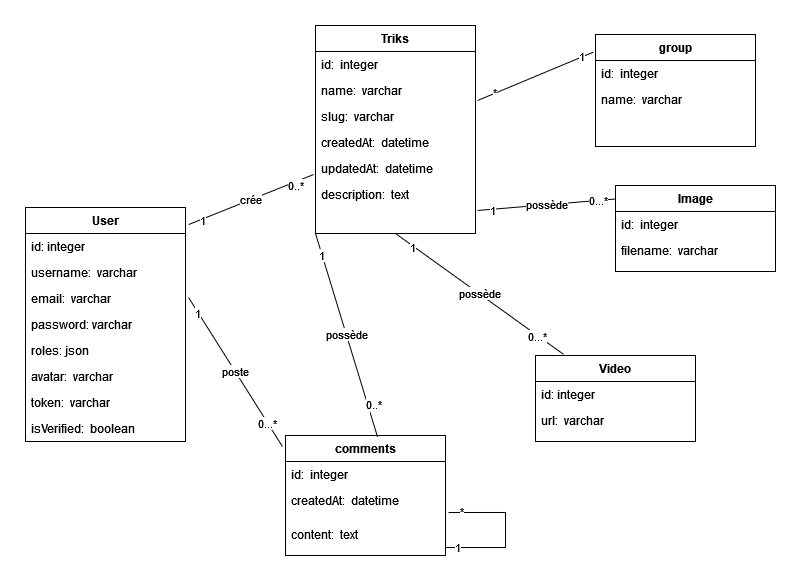

The diagram above was exported from draw.io. Its source (the exported page's mxGraphModel, read from the mxfile embedded in the PNG):
<mxGraphModel dx="942" dy="660" grid="1" gridSize="10" guides="1" tooltips="1" connect="1" arrows="1" fold="1" page="1" pageScale="1" pageWidth="827" pageHeight="1169" math="0" shadow="0">
  <root>
    <mxCell id="WIyWlLk6GJQsqaUBKTNV-0" />
    <mxCell id="WIyWlLk6GJQsqaUBKTNV-1" parent="WIyWlLk6GJQsqaUBKTNV-0" />
    <mxCell id="zkfFHV4jXpPFQw0GAbJ--0" value="User" style="swimlane;fontStyle=1;align=center;verticalAlign=top;childLayout=stackLayout;horizontal=1;startSize=26;horizontalStack=0;resizeParent=1;resizeLast=0;collapsible=1;marginBottom=0;rounded=0;shadow=0;strokeWidth=1;strokeColor=default;gradientColor=none;fillColor=default;" parent="WIyWlLk6GJQsqaUBKTNV-1" vertex="1">
      <mxGeometry x="30" y="202" width="160" height="234" as="geometry">
        <mxRectangle x="230" y="140" width="160" height="26" as="alternateBounds" />
      </mxGeometry>
    </mxCell>
    <mxCell id="itenJ6xYVt9Vf8YPCNcw-15" value="id: integer" style="text;strokeColor=none;fillColor=none;align=left;verticalAlign=top;spacingLeft=4;spacingRight=4;overflow=hidden;rotatable=0;points=[[0,0.5],[1,0.5]];portConstraint=eastwest;" parent="zkfFHV4jXpPFQw0GAbJ--0" vertex="1">
      <mxGeometry y="26" width="160" height="26" as="geometry" />
    </mxCell>
    <mxCell id="zkfFHV4jXpPFQw0GAbJ--1" value="username:  varchar" style="text;align=left;verticalAlign=top;spacingLeft=4;spacingRight=4;overflow=hidden;rotatable=0;points=[[0,0.5],[1,0.5]];portConstraint=eastwest;" parent="zkfFHV4jXpPFQw0GAbJ--0" vertex="1">
      <mxGeometry y="52" width="160" height="26" as="geometry" />
    </mxCell>
    <mxCell id="zkfFHV4jXpPFQw0GAbJ--2" value="email:  varchar" style="text;align=left;verticalAlign=top;spacingLeft=4;spacingRight=4;overflow=hidden;rotatable=0;points=[[0,0.5],[1,0.5]];portConstraint=eastwest;rounded=0;shadow=0;html=0;" parent="zkfFHV4jXpPFQw0GAbJ--0" vertex="1">
      <mxGeometry y="78" width="160" height="26" as="geometry" />
    </mxCell>
    <mxCell id="zkfFHV4jXpPFQw0GAbJ--3" value="password: varchar" style="text;align=left;verticalAlign=top;spacingLeft=4;spacingRight=4;overflow=hidden;rotatable=0;points=[[0,0.5],[1,0.5]];portConstraint=eastwest;rounded=0;shadow=0;html=0;" parent="zkfFHV4jXpPFQw0GAbJ--0" vertex="1">
      <mxGeometry y="104" width="160" height="26" as="geometry" />
    </mxCell>
    <mxCell id="rCKtMFLiAAZj7mjovohU-0" value="roles: json" style="text;align=left;verticalAlign=top;spacingLeft=4;spacingRight=4;overflow=hidden;rotatable=0;points=[[0,0.5],[1,0.5]];portConstraint=eastwest;rounded=0;shadow=0;html=0;" parent="zkfFHV4jXpPFQw0GAbJ--0" vertex="1">
      <mxGeometry y="130" width="160" height="26" as="geometry" />
    </mxCell>
    <mxCell id="ezUXYmyJGrfNRmeXINTA-1" value="avatar:  varchar" style="text;align=left;verticalAlign=top;spacingLeft=4;spacingRight=4;overflow=hidden;rotatable=0;points=[[0,0.5],[1,0.5]];portConstraint=eastwest;rounded=0;shadow=0;html=0;" parent="zkfFHV4jXpPFQw0GAbJ--0" vertex="1">
      <mxGeometry y="156" width="160" height="26" as="geometry" />
    </mxCell>
    <mxCell id="itenJ6xYVt9Vf8YPCNcw-17" value="token:  varchar" style="text;align=left;verticalAlign=top;spacingLeft=4;spacingRight=4;overflow=hidden;rotatable=0;points=[[0,0.5],[1,0.5]];portConstraint=eastwest;rounded=0;shadow=0;html=0;" parent="zkfFHV4jXpPFQw0GAbJ--0" vertex="1">
      <mxGeometry y="182" width="160" height="26" as="geometry" />
    </mxCell>
    <mxCell id="itenJ6xYVt9Vf8YPCNcw-18" value="isVerified:  boolean" style="text;align=left;verticalAlign=top;spacingLeft=4;spacingRight=4;overflow=hidden;rotatable=0;points=[[0,0.5],[1,0.5]];portConstraint=eastwest;rounded=0;shadow=0;html=0;" parent="zkfFHV4jXpPFQw0GAbJ--0" vertex="1">
      <mxGeometry y="208" width="160" height="26" as="geometry" />
    </mxCell>
    <mxCell id="zkfFHV4jXpPFQw0GAbJ--17" value="Triks" style="swimlane;fontStyle=1;align=center;verticalAlign=top;childLayout=stackLayout;horizontal=1;startSize=26;horizontalStack=0;resizeParent=1;resizeLast=0;collapsible=1;marginBottom=0;rounded=0;shadow=0;strokeWidth=1;" parent="WIyWlLk6GJQsqaUBKTNV-1" vertex="1">
      <mxGeometry x="320" y="20" width="160" height="208" as="geometry">
        <mxRectangle x="550" y="140" width="160" height="26" as="alternateBounds" />
      </mxGeometry>
    </mxCell>
    <mxCell id="itenJ6xYVt9Vf8YPCNcw-14" value="id:  integer" style="text;strokeColor=none;fillColor=none;align=left;verticalAlign=top;spacingLeft=4;spacingRight=4;overflow=hidden;rotatable=0;points=[[0,0.5],[1,0.5]];portConstraint=eastwest;" parent="zkfFHV4jXpPFQw0GAbJ--17" vertex="1">
      <mxGeometry y="26" width="160" height="26" as="geometry" />
    </mxCell>
    <mxCell id="zkfFHV4jXpPFQw0GAbJ--18" value="name:  varchar" style="text;align=left;verticalAlign=top;spacingLeft=4;spacingRight=4;overflow=hidden;rotatable=0;points=[[0,0.5],[1,0.5]];portConstraint=eastwest;" parent="zkfFHV4jXpPFQw0GAbJ--17" vertex="1">
      <mxGeometry y="52" width="160" height="26" as="geometry" />
    </mxCell>
    <mxCell id="zkfFHV4jXpPFQw0GAbJ--19" value="slug:  varchar" style="text;align=left;verticalAlign=top;spacingLeft=4;spacingRight=4;overflow=hidden;rotatable=0;points=[[0,0.5],[1,0.5]];portConstraint=eastwest;rounded=0;shadow=0;html=0;" parent="zkfFHV4jXpPFQw0GAbJ--17" vertex="1">
      <mxGeometry y="78" width="160" height="26" as="geometry" />
    </mxCell>
    <mxCell id="zkfFHV4jXpPFQw0GAbJ--20" value="createdAt:  datetime" style="text;align=left;verticalAlign=top;spacingLeft=4;spacingRight=4;overflow=hidden;rotatable=0;points=[[0,0.5],[1,0.5]];portConstraint=eastwest;rounded=0;shadow=0;html=0;" parent="zkfFHV4jXpPFQw0GAbJ--17" vertex="1">
      <mxGeometry y="104" width="160" height="26" as="geometry" />
    </mxCell>
    <mxCell id="zkfFHV4jXpPFQw0GAbJ--21" value="updatedAt:  datetime" style="text;align=left;verticalAlign=top;spacingLeft=4;spacingRight=4;overflow=hidden;rotatable=0;points=[[0,0.5],[1,0.5]];portConstraint=eastwest;rounded=0;shadow=0;html=0;" parent="zkfFHV4jXpPFQw0GAbJ--17" vertex="1">
      <mxGeometry y="130" width="160" height="26" as="geometry" />
    </mxCell>
    <mxCell id="zkfFHV4jXpPFQw0GAbJ--22" value="description:  text" style="text;align=left;verticalAlign=top;spacingLeft=4;spacingRight=4;overflow=hidden;rotatable=0;points=[[0,0.5],[1,0.5]];portConstraint=eastwest;rounded=0;shadow=0;html=0;" parent="zkfFHV4jXpPFQw0GAbJ--17" vertex="1">
      <mxGeometry y="156" width="160" height="26" as="geometry" />
    </mxCell>
    <mxCell id="ezUXYmyJGrfNRmeXINTA-2" value="group" style="swimlane;fontStyle=1;align=center;verticalAlign=top;childLayout=stackLayout;horizontal=1;startSize=26;horizontalStack=0;resizeParent=1;resizeLast=0;collapsible=1;marginBottom=0;rounded=0;shadow=0;strokeWidth=1;strokeColor=default;gradientColor=none;fillColor=default;" parent="WIyWlLk6GJQsqaUBKTNV-1" vertex="1">
      <mxGeometry x="600" y="29" width="160" height="112" as="geometry">
        <mxRectangle x="230" y="140" width="160" height="26" as="alternateBounds" />
      </mxGeometry>
    </mxCell>
    <mxCell id="itenJ6xYVt9Vf8YPCNcw-12" value="id:  integer" style="text;strokeColor=none;fillColor=none;align=left;verticalAlign=top;spacingLeft=4;spacingRight=4;overflow=hidden;rotatable=0;points=[[0,0.5],[1,0.5]];portConstraint=eastwest;" parent="ezUXYmyJGrfNRmeXINTA-2" vertex="1">
      <mxGeometry y="26" width="160" height="26" as="geometry" />
    </mxCell>
    <mxCell id="ezUXYmyJGrfNRmeXINTA-3" value="name:  varchar" style="text;align=left;verticalAlign=top;spacingLeft=4;spacingRight=4;overflow=hidden;rotatable=0;points=[[0,0.5],[1,0.5]];portConstraint=eastwest;" parent="ezUXYmyJGrfNRmeXINTA-2" vertex="1">
      <mxGeometry y="52" width="160" height="34" as="geometry" />
    </mxCell>
    <mxCell id="ezUXYmyJGrfNRmeXINTA-7" value="Image" style="swimlane;fontStyle=1;align=center;verticalAlign=top;childLayout=stackLayout;horizontal=1;startSize=26;horizontalStack=0;resizeParent=1;resizeLast=0;collapsible=1;marginBottom=0;rounded=0;shadow=0;strokeWidth=1;strokeColor=default;gradientColor=none;fillColor=default;" parent="WIyWlLk6GJQsqaUBKTNV-1" vertex="1">
      <mxGeometry x="620" y="180" width="160" height="86" as="geometry">
        <mxRectangle x="230" y="140" width="160" height="26" as="alternateBounds" />
      </mxGeometry>
    </mxCell>
    <mxCell id="itenJ6xYVt9Vf8YPCNcw-11" value="id:  integer" style="text;strokeColor=none;fillColor=none;align=left;verticalAlign=top;spacingLeft=4;spacingRight=4;overflow=hidden;rotatable=0;points=[[0,0.5],[1,0.5]];portConstraint=eastwest;" parent="ezUXYmyJGrfNRmeXINTA-7" vertex="1">
      <mxGeometry y="26" width="160" height="26" as="geometry" />
    </mxCell>
    <mxCell id="ezUXYmyJGrfNRmeXINTA-8" value="filename:  varchar" style="text;align=left;verticalAlign=top;spacingLeft=4;spacingRight=4;overflow=hidden;rotatable=0;points=[[0,0.5],[1,0.5]];portConstraint=eastwest;" parent="ezUXYmyJGrfNRmeXINTA-7" vertex="1">
      <mxGeometry y="52" width="160" height="34" as="geometry" />
    </mxCell>
    <mxCell id="ezUXYmyJGrfNRmeXINTA-9" value="Video" style="swimlane;fontStyle=1;align=center;verticalAlign=top;childLayout=stackLayout;horizontal=1;startSize=26;horizontalStack=0;resizeParent=1;resizeLast=0;collapsible=1;marginBottom=0;rounded=0;shadow=0;strokeWidth=1;strokeColor=default;gradientColor=none;fillColor=default;" parent="WIyWlLk6GJQsqaUBKTNV-1" vertex="1">
      <mxGeometry x="540" y="350" width="160" height="86" as="geometry">
        <mxRectangle x="230" y="140" width="160" height="26" as="alternateBounds" />
      </mxGeometry>
    </mxCell>
    <mxCell id="itenJ6xYVt9Vf8YPCNcw-10" value="id: integer" style="text;strokeColor=none;fillColor=none;align=left;verticalAlign=top;spacingLeft=4;spacingRight=4;overflow=hidden;rotatable=0;points=[[0,0.5],[1,0.5]];portConstraint=eastwest;" parent="ezUXYmyJGrfNRmeXINTA-9" vertex="1">
      <mxGeometry y="26" width="160" height="26" as="geometry" />
    </mxCell>
    <mxCell id="ezUXYmyJGrfNRmeXINTA-10" value="url:  varchar" style="text;align=left;verticalAlign=top;spacingLeft=4;spacingRight=4;overflow=hidden;rotatable=0;points=[[0,0.5],[1,0.5]];portConstraint=eastwest;" parent="ezUXYmyJGrfNRmeXINTA-9" vertex="1">
      <mxGeometry y="52" width="160" height="34" as="geometry" />
    </mxCell>
    <mxCell id="ezUXYmyJGrfNRmeXINTA-11" value="comments" style="swimlane;fontStyle=1;align=center;verticalAlign=top;childLayout=stackLayout;horizontal=1;startSize=26;horizontalStack=0;resizeParent=1;resizeLast=0;collapsible=1;marginBottom=0;rounded=0;shadow=0;strokeWidth=1;strokeColor=default;gradientColor=none;fillColor=default;" parent="WIyWlLk6GJQsqaUBKTNV-1" vertex="1">
      <mxGeometry x="290" y="430" width="160" height="120" as="geometry">
        <mxRectangle x="230" y="140" width="160" height="26" as="alternateBounds" />
      </mxGeometry>
    </mxCell>
    <mxCell id="itenJ6xYVt9Vf8YPCNcw-16" value="id:  integer" style="text;strokeColor=none;fillColor=none;align=left;verticalAlign=top;spacingLeft=4;spacingRight=4;overflow=hidden;rotatable=0;points=[[0,0.5],[1,0.5]];portConstraint=eastwest;" parent="ezUXYmyJGrfNRmeXINTA-11" vertex="1">
      <mxGeometry y="26" width="160" height="26" as="geometry" />
    </mxCell>
    <mxCell id="ezUXYmyJGrfNRmeXINTA-12" value="createdAt:  datetime" style="text;align=left;verticalAlign=top;spacingLeft=4;spacingRight=4;overflow=hidden;rotatable=0;points=[[0,0.5],[1,0.5]];portConstraint=eastwest;" parent="ezUXYmyJGrfNRmeXINTA-11" vertex="1">
      <mxGeometry y="52" width="160" height="34" as="geometry" />
    </mxCell>
    <mxCell id="Fjof7Y7RMKIlhsMcnWVH-19" value="content:  text" style="text;align=left;verticalAlign=top;spacingLeft=4;spacingRight=4;overflow=hidden;rotatable=0;points=[[0,0.5],[1,0.5]];portConstraint=eastwest;" parent="ezUXYmyJGrfNRmeXINTA-11" vertex="1">
      <mxGeometry y="86" width="160" height="34" as="geometry" />
    </mxCell>
    <mxCell id="Fjof7Y7RMKIlhsMcnWVH-20" value="" style="endArrow=none;html=1;rounded=0;edgeStyle=elbowEdgeStyle;exitX=1.019;exitY=0.735;exitDx=0;exitDy=0;exitPerimeter=0;entryX=1;entryY=0.765;entryDx=0;entryDy=0;entryPerimeter=0;elbow=vertical;" parent="ezUXYmyJGrfNRmeXINTA-11" source="ezUXYmyJGrfNRmeXINTA-12" target="Fjof7Y7RMKIlhsMcnWVH-19" edge="1">
      <mxGeometry width="50" height="50" relative="1" as="geometry">
        <mxPoint x="250" y="40" as="sourcePoint" />
        <mxPoint x="170" y="120" as="targetPoint" />
        <Array as="points">
          <mxPoint x="220" y="80" />
        </Array>
      </mxGeometry>
    </mxCell>
    <mxCell id="Fjof7Y7RMKIlhsMcnWVH-21" value="*" style="edgeLabel;html=1;align=center;verticalAlign=middle;resizable=0;points=[];" parent="Fjof7Y7RMKIlhsMcnWVH-20" connectable="0" vertex="1">
      <mxGeometry x="-0.8446" y="1" relative="1" as="geometry">
        <mxPoint as="offset" />
      </mxGeometry>
    </mxCell>
    <mxCell id="Fjof7Y7RMKIlhsMcnWVH-22" value="1" style="edgeLabel;html=1;align=center;verticalAlign=middle;resizable=0;points=[];" parent="Fjof7Y7RMKIlhsMcnWVH-20" connectable="0" vertex="1">
      <mxGeometry x="0.8447" y="-1" relative="1" as="geometry">
        <mxPoint as="offset" />
      </mxGeometry>
    </mxCell>
    <mxCell id="Fjof7Y7RMKIlhsMcnWVH-1" value="crée" style="endArrow=none;html=1;rounded=0;exitX=1.019;exitY=0.073;exitDx=0;exitDy=0;exitPerimeter=0;entryX=-0.012;entryY=-0.269;entryDx=0;entryDy=0;entryPerimeter=0;" parent="WIyWlLk6GJQsqaUBKTNV-1" source="zkfFHV4jXpPFQw0GAbJ--0" target="zkfFHV4jXpPFQw0GAbJ--22" edge="1">
      <mxGeometry width="50" height="50" relative="1" as="geometry">
        <mxPoint x="200" y="220" as="sourcePoint" />
        <mxPoint x="380" y="210" as="targetPoint" />
      </mxGeometry>
    </mxCell>
    <mxCell id="Fjof7Y7RMKIlhsMcnWVH-2" value="1" style="edgeLabel;html=1;align=center;verticalAlign=middle;resizable=0;points=[];" parent="Fjof7Y7RMKIlhsMcnWVH-1" connectable="0" vertex="1">
      <mxGeometry x="-0.7976" y="-1" relative="1" as="geometry">
        <mxPoint as="offset" />
      </mxGeometry>
    </mxCell>
    <mxCell id="Fjof7Y7RMKIlhsMcnWVH-3" value="*" style="edgeLabel;html=1;align=center;verticalAlign=middle;resizable=0;points=[];" parent="Fjof7Y7RMKIlhsMcnWVH-1" connectable="0" vertex="1">
      <mxGeometry x="0.7049" y="-1" relative="1" as="geometry">
        <mxPoint as="offset" />
      </mxGeometry>
    </mxCell>
    <mxCell id="WynAgp2yH5hmzTSJsofM-6" value="0..*" style="edgeLabel;html=1;align=center;verticalAlign=middle;resizable=0;points=[];" vertex="1" connectable="0" parent="Fjof7Y7RMKIlhsMcnWVH-1">
      <mxGeometry x="0.6956" y="-3" relative="1" as="geometry">
        <mxPoint as="offset" />
      </mxGeometry>
    </mxCell>
    <mxCell id="Fjof7Y7RMKIlhsMcnWVH-4" value="" style="endArrow=none;html=1;rounded=0;exitX=-0.012;exitY=0.157;exitDx=0;exitDy=0;exitPerimeter=0;entryX=1.013;entryY=0.885;entryDx=0;entryDy=0;entryPerimeter=0;" parent="WIyWlLk6GJQsqaUBKTNV-1" source="ezUXYmyJGrfNRmeXINTA-2" target="zkfFHV4jXpPFQw0GAbJ--18" edge="1">
      <mxGeometry width="50" height="50" relative="1" as="geometry">
        <mxPoint x="550" y="180" as="sourcePoint" />
        <mxPoint x="665.04" y="112.05599999999993" as="targetPoint" />
      </mxGeometry>
    </mxCell>
    <mxCell id="Fjof7Y7RMKIlhsMcnWVH-5" value="1" style="edgeLabel;html=1;align=center;verticalAlign=middle;resizable=0;points=[];" parent="Fjof7Y7RMKIlhsMcnWVH-4" connectable="0" vertex="1">
      <mxGeometry x="-0.7976" y="-1" relative="1" as="geometry">
        <mxPoint as="offset" />
      </mxGeometry>
    </mxCell>
    <mxCell id="Fjof7Y7RMKIlhsMcnWVH-6" value="*" style="edgeLabel;html=1;align=center;verticalAlign=middle;resizable=0;points=[];" parent="Fjof7Y7RMKIlhsMcnWVH-4" connectable="0" vertex="1">
      <mxGeometry x="0.7049" y="-1" relative="1" as="geometry">
        <mxPoint as="offset" />
      </mxGeometry>
    </mxCell>
    <mxCell id="Fjof7Y7RMKIlhsMcnWVH-7" value="possède" style="endArrow=none;html=1;rounded=0;exitX=1.013;exitY=1.115;exitDx=0;exitDy=0;exitPerimeter=0;entryX=0;entryY=0.157;entryDx=0;entryDy=0;entryPerimeter=0;" parent="WIyWlLk6GJQsqaUBKTNV-1" source="zkfFHV4jXpPFQw0GAbJ--22" target="ezUXYmyJGrfNRmeXINTA-7" edge="1">
      <mxGeometry width="50" height="50" relative="1" as="geometry">
        <mxPoint x="203.03999999999996" y="220.95000000000005" as="sourcePoint" />
        <mxPoint x="318.0799999999999" y="153.00599999999997" as="targetPoint" />
      </mxGeometry>
    </mxCell>
    <mxCell id="Fjof7Y7RMKIlhsMcnWVH-8" value="1" style="edgeLabel;html=1;align=center;verticalAlign=middle;resizable=0;points=[];" parent="Fjof7Y7RMKIlhsMcnWVH-7" connectable="0" vertex="1">
      <mxGeometry x="-0.7976" y="-1" relative="1" as="geometry">
        <mxPoint as="offset" />
      </mxGeometry>
    </mxCell>
    <mxCell id="Fjof7Y7RMKIlhsMcnWVH-9" value="*" style="edgeLabel;html=1;align=center;verticalAlign=middle;resizable=0;points=[];" parent="Fjof7Y7RMKIlhsMcnWVH-7" connectable="0" vertex="1">
      <mxGeometry x="0.7049" y="-1" relative="1" as="geometry">
        <mxPoint as="offset" />
      </mxGeometry>
    </mxCell>
    <mxCell id="WynAgp2yH5hmzTSJsofM-2" value="0...*" style="edgeLabel;html=1;align=center;verticalAlign=middle;resizable=0;points=[];" vertex="1" connectable="0" parent="Fjof7Y7RMKIlhsMcnWVH-7">
      <mxGeometry x="0.7431" relative="1" as="geometry">
        <mxPoint as="offset" />
      </mxGeometry>
    </mxCell>
    <mxCell id="Fjof7Y7RMKIlhsMcnWVH-10" value="possède" style="endArrow=none;html=1;rounded=0;exitX=0.5;exitY=1;exitDx=0;exitDy=0;entryX=0.175;entryY=-0.014;entryDx=0;entryDy=0;entryPerimeter=0;" parent="WIyWlLk6GJQsqaUBKTNV-1" source="zkfFHV4jXpPFQw0GAbJ--17" target="ezUXYmyJGrfNRmeXINTA-9" edge="1">
      <mxGeometry width="50" height="50" relative="1" as="geometry">
        <mxPoint x="482.0799999999999" y="188.99" as="sourcePoint" />
        <mxPoint x="640" y="250.99" as="targetPoint" />
      </mxGeometry>
    </mxCell>
    <mxCell id="Fjof7Y7RMKIlhsMcnWVH-11" value="1" style="edgeLabel;html=1;align=center;verticalAlign=middle;resizable=0;points=[];" parent="Fjof7Y7RMKIlhsMcnWVH-10" connectable="0" vertex="1">
      <mxGeometry x="-0.7976" y="-1" relative="1" as="geometry">
        <mxPoint as="offset" />
      </mxGeometry>
    </mxCell>
    <mxCell id="Fjof7Y7RMKIlhsMcnWVH-12" value="*" style="edgeLabel;html=1;align=center;verticalAlign=middle;resizable=0;points=[];" parent="Fjof7Y7RMKIlhsMcnWVH-10" connectable="0" vertex="1">
      <mxGeometry x="0.7049" y="-1" relative="1" as="geometry">
        <mxPoint as="offset" />
      </mxGeometry>
    </mxCell>
    <mxCell id="WynAgp2yH5hmzTSJsofM-1" value="0...*" style="edgeLabel;html=1;align=center;verticalAlign=middle;resizable=0;points=[];" vertex="1" connectable="0" parent="Fjof7Y7RMKIlhsMcnWVH-10">
      <mxGeometry x="0.6959" y="-1" relative="1" as="geometry">
        <mxPoint as="offset" />
      </mxGeometry>
    </mxCell>
    <mxCell id="Fjof7Y7RMKIlhsMcnWVH-13" value="possède" style="endArrow=none;html=1;rounded=0;entryX=0.575;entryY=0.011;entryDx=0;entryDy=0;entryPerimeter=0;exitX=0;exitY=1;exitDx=0;exitDy=0;" parent="WIyWlLk6GJQsqaUBKTNV-1" source="zkfFHV4jXpPFQw0GAbJ--17" target="ezUXYmyJGrfNRmeXINTA-11" edge="1">
      <mxGeometry width="50" height="50" relative="1" as="geometry">
        <mxPoint x="330" y="190" as="sourcePoint" />
        <mxPoint x="650" y="260.99" as="targetPoint" />
      </mxGeometry>
    </mxCell>
    <mxCell id="Fjof7Y7RMKIlhsMcnWVH-14" value="1" style="edgeLabel;html=1;align=center;verticalAlign=middle;resizable=0;points=[];" parent="Fjof7Y7RMKIlhsMcnWVH-13" connectable="0" vertex="1">
      <mxGeometry x="-0.7976" y="-1" relative="1" as="geometry">
        <mxPoint as="offset" />
      </mxGeometry>
    </mxCell>
    <mxCell id="Fjof7Y7RMKIlhsMcnWVH-15" value="*" style="edgeLabel;html=1;align=center;verticalAlign=middle;resizable=0;points=[];" parent="Fjof7Y7RMKIlhsMcnWVH-13" connectable="0" vertex="1">
      <mxGeometry x="0.7049" y="-1" relative="1" as="geometry">
        <mxPoint as="offset" />
      </mxGeometry>
    </mxCell>
    <mxCell id="WynAgp2yH5hmzTSJsofM-3" value="0..*" style="edgeLabel;html=1;align=center;verticalAlign=middle;resizable=0;points=[];" vertex="1" connectable="0" parent="Fjof7Y7RMKIlhsMcnWVH-13">
      <mxGeometry x="0.6926" y="5" relative="1" as="geometry">
        <mxPoint as="offset" />
      </mxGeometry>
    </mxCell>
    <mxCell id="Fjof7Y7RMKIlhsMcnWVH-16" value="poste" style="endArrow=none;html=1;rounded=0;entryX=-0.019;entryY=0.092;entryDx=0;entryDy=0;entryPerimeter=0;exitX=1.013;exitY=1.077;exitDx=0;exitDy=0;exitPerimeter=0;" parent="WIyWlLk6GJQsqaUBKTNV-1" edge="1" target="ezUXYmyJGrfNRmeXINTA-11">
      <mxGeometry width="50" height="50" relative="1" as="geometry">
        <mxPoint x="193.07999999999993" y="292.00199999999995" as="sourcePoint" />
        <mxPoint x="249" y="398.9659999999999" as="targetPoint" />
      </mxGeometry>
    </mxCell>
    <mxCell id="Fjof7Y7RMKIlhsMcnWVH-17" value="1" style="edgeLabel;html=1;align=center;verticalAlign=middle;resizable=0;points=[];" parent="Fjof7Y7RMKIlhsMcnWVH-16" connectable="0" vertex="1">
      <mxGeometry x="-0.7976" y="-1" relative="1" as="geometry">
        <mxPoint as="offset" />
      </mxGeometry>
    </mxCell>
    <mxCell id="Fjof7Y7RMKIlhsMcnWVH-18" value="*" style="edgeLabel;html=1;align=center;verticalAlign=middle;resizable=0;points=[];" parent="Fjof7Y7RMKIlhsMcnWVH-16" connectable="0" vertex="1">
      <mxGeometry x="0.7049" y="-1" relative="1" as="geometry">
        <mxPoint as="offset" />
      </mxGeometry>
    </mxCell>
    <mxCell id="WynAgp2yH5hmzTSJsofM-5" value="0...*" style="edgeLabel;html=1;align=center;verticalAlign=middle;resizable=0;points=[];" vertex="1" connectable="0" parent="Fjof7Y7RMKIlhsMcnWVH-16">
      <mxGeometry x="0.6785" relative="1" as="geometry">
        <mxPoint as="offset" />
      </mxGeometry>
    </mxCell>
  </root>
</mxGraphModel>